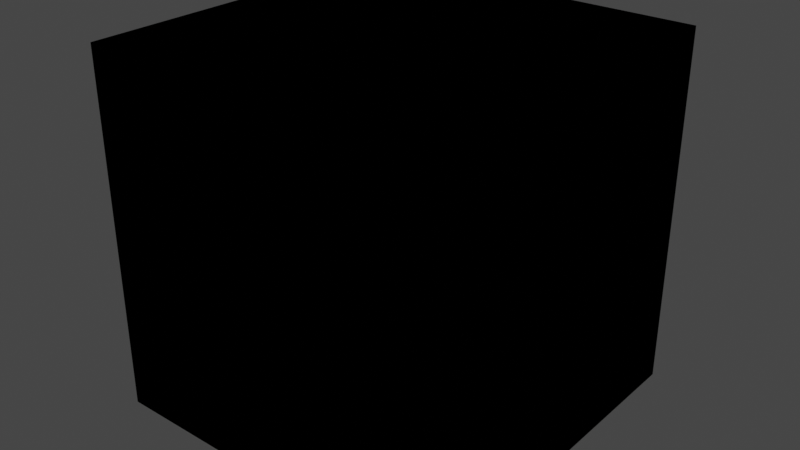 # Source: cube.blend  (saved by Blender 4.2.66; exported with 4.5.12 LTS)
import bpy
from mathutils import Matrix  # noqa: F401  (used for matrix-valued properties, if any)

bpy.ops.wm.read_factory_settings(use_empty=True)
scene = bpy.context.scene
scene.name = 'Scene'

# ---- collections
col_collection = bpy.data.collections.new('Collection'); scene.collection.children.link(col_collection)

# ---- images (referenced by path relative to the original .blend; pixels are not part of the script)
import os
ASSET_DIR = os.environ.get("B2B_ASSET_DIR", "")  # directory of the original .blend (textures are referenced by path, not embedded)
HERE = os.path.dirname(os.path.abspath(__file__))  # packed textures are extracted next to this script under _unpacked/

def load_image(name, relpath, width, height, colorspace="sRGB"):
    """Load a texture the original file referenced (path relative to the .blend, or extracted next to this script)."""
    p = next((c for c in (os.path.join(HERE, relpath), os.path.join(ASSET_DIR, relpath)) if relpath and os.path.exists(c)), "")
    if p:
        img = bpy.data.images.load(p, check_existing=True)
        img.name = name
    else:  # same state as the original file: an image datablock whose file is absent (Cycles renders it pink)
        img = bpy.data.images.new(name, width, height)
        img.source = "FILE"
        img.filepath = "//" + (relpath or name)
    img.colorspace_settings.name = colorspace
    return img
img_cube_png = load_image('Cube.png', 'Cube.png', 1024, 1024, 'sRGB')

# ---- materials (node trees are filled in below, after node groups)
mat_material = bpy.data.materials.new('Material')
mat_material.use_transparent_shadow = False

# ---- material node trees
mat_material.use_nodes = True; mat_material.node_tree.nodes.clear()
_N = mat_material.node_tree.nodes; _L = mat_material.node_tree.links
n0 = _N.new('ShaderNodeTexImage'); n0.name = 'Image Texture'; n0.location = (-461, 131)
n0.image = img_cube_png
n1 = _N.new('ShaderNodeOutputMaterial'); n1.name = 'Material Output'; n1.location = (431, 119)
n2 = _N.new('NodeUndefined'); n2.name = 'EDM_Default_Material'; n2.location = (-89, 321)
n2.inputs[2].default_value = (0.0, 0.0, 0.0, 1.0)
n2.inputs[3].default_value = 0.0
n2.inputs[4].default_value = (1.0, 0.5, 0.0, 1.0)
n2.inputs[5].default_value = 0.0
n2.inputs[6].default_value = (0.0, 0.0, 0.0, 1.0)
n2.inputs[7].default_value = 0.0
n2.inputs[8].default_value = (0.5, 0.5, 1.0, 1.0)
n2.inputs[9].default_value = 0.0
n2.inputs[10].default_value = (0.0, 0.0, 0.0, 1.0)
n2.inputs[11].default_value = 1.0
n2.inputs[12].default_value = 1.0
n2.inputs[13].default_value = (0.0, 0.0, 0.0, 1.0)
n2.inputs[14].default_value = (0.0, 0.0, 0.0, 1.0)
n2.inputs[15].default_value = (0.0, 0.0, 0.0, 1.0)
n2.inputs[16].default_value = (0.0, 0.0, 0.0, 1.0)
n2.inputs[17].default_value = (0.0, 0.0, 0.0, 1.0)
n2.inputs[18].default_value = 0.0
n2.inputs[19].default_value = 0.0
n2.inputs[20].default_value = 1.0
n2.inputs[21].default_value = 19.0
_L.new(n2.outputs[0], n1.inputs[0])
_L.new(n0.outputs[0], n2.inputs[0])
_L.new(n0.outputs[1], n2.inputs[1])
n1.is_active_output = True

# ---- world
world_world = bpy.data.worlds.new('World'); scene.world = world_world
world_world.use_nodes = True; world_world.node_tree.nodes.clear()
_N = world_world.node_tree.nodes; _L = world_world.node_tree.links
n0 = _N.new('ShaderNodeOutputWorld'); n0.name = 'World Output'; n0.location = (300, 300)
n1 = _N.new('ShaderNodeBackground'); n1.name = 'Background'; n1.location = (10, 300)
n1.inputs[0].default_value = (0.05088, 0.05088, 0.05088, 1.0)
_L.new(n1.outputs[0], n0.inputs[0])
n0.is_active_output = True
world_world.color = (0.05088, 0.05088, 0.05088)
world_world.use_sun_shadow = False
world_world.sun_shadow_jitter_overblur = 0.0

# ---- meshes
me_cube = bpy.data.meshes.new('Cube')
me_cube.from_pydata([(1.0, 1.0, 1.0), (1.0, 1.0, -1.0), (1.0, -1.0, 1.0), (1.0, -1.0, -1.0), (-1.0, 1.0, 1.0), (-1.0, 1.0, -1.0), (-1.0, -1.0, 1.0), (-1.0, -1.0, -1.0)], [], [(0, 4, 6, 2), (3, 2, 6, 7), (7, 6, 4, 5), (5, 1, 3, 7), (1, 0, 2, 3), (5, 4, 0, 1)])
_uv = me_cube.uv_layers.new(name='UVMap')
_uv.uv.foreach_set('vector', [0.3333, 0.3333, 0.0, 0.3333, 0.0, 0.0, 0.3333, 0.0, 0.3333, 0.3333, 0.3333, 0.6667, 2.98e-08, 0.6667, -2.98e-08, 0.3333, 0.6667, 0.3333, 0.3333, 0.3333, 0.3333, 5.298e-09, 0.6667, -9.273e-09, 0.6667, 0.3333, 0.6667, 0.6667, 0.3333, 0.6667, 0.3333, 0.3333, 0.0, 1.0, 0.0, 0.6667, 0.3333, 0.6667, 0.3333, 1.0, 0.3333, 1.0, 0.3333, 0.6667, 0.6667, 0.6667, 0.6667, 1.0])
me_cube.materials.append(mat_material)
me_cube.use_mirror_vertex_groups = False
me_cube.update()

# ---- objects
ob_cube = bpy.data.objects.new('Cube', me_cube)

# ---- transforms, parenting, visibility, modifiers, constraints
ob_cube.location = (0.0, 0.0, 0.0)
ob_cube.rotation_mode = 'QUATERNION'
ob_cube.rotation_quaternion = (1.0, 0.0, 0.0, 0.0)
ob_cube.lock_rotations_4d = False
ob_cube.empty_display_type = 'ARROWS'
ob_cube.lineart.crease_threshold = 0.0

# ---- collection membership
col_collection.objects.link(ob_cube)

# ---- scene / render settings (as saved in the file)
scene.frame_start = 0; scene.frame_end = 200; scene.frame_set(100)
scene.render.engine = 'BLENDER_EEVEE_NEXT'
scene.cycles.sampling_pattern = 'TABULATED_SOBOL'
scene.view_settings.view_transform = 'Filmic'
bpy.context.view_layer.update()

# ---- added for rendering (the .blend has no active camera and no usable light): camera, sun
cam_auto = bpy.data.cameras.new('AutoCamera')
cam_auto.lens = 50.0
cam_auto.sensor_width = 36.0
cam_auto.clip_end = 1000.0
ob_auto_camera = bpy.data.objects.new('AutoCamera', cam_auto)
scene.collection.objects.link(ob_auto_camera)
ob_auto_camera.location = (3.20507, -3.84609, 2.56406)
ob_auto_camera.rotation_euler = (1.09748, -7.21219e-08, 0.694738)
scene.camera = ob_auto_camera
light_auto_sun = bpy.data.lights.new('AutoSun', 'SUN')
light_auto_sun.energy = 3.0
light_auto_sun.angle = 0.0523599
ob_auto_sun = bpy.data.objects.new('AutoSun', light_auto_sun)
scene.collection.objects.link(ob_auto_sun)
ob_auto_sun.rotation_euler = (0.872665, 0.174533, 0.523599)
bpy.context.view_layer.update()
